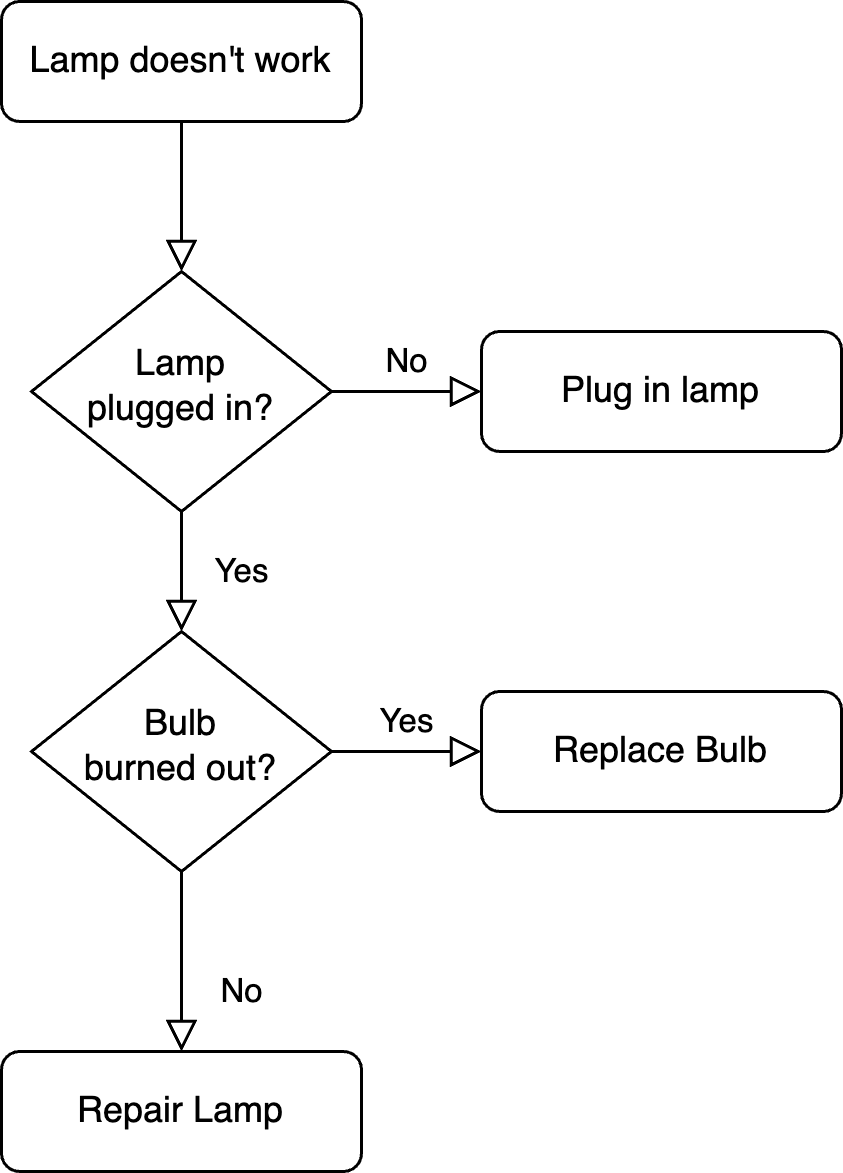

The diagram above was exported from draw.io. Its source (the exported page's mxGraphModel, read from the mxfile embedded in the PNG):
<mxGraphModel dx="1114" dy="724" grid="1" gridSize="10" guides="1" tooltips="1" connect="1" arrows="1" fold="1" page="1" pageScale="1" pageWidth="827" pageHeight="1169" math="0" shadow="0">
  <root>
    <mxCell id="WIyWlLk6GJQsqaUBKTNV-0" />
    <mxCell id="WIyWlLk6GJQsqaUBKTNV-1" parent="WIyWlLk6GJQsqaUBKTNV-0" />
    <mxCell id="WIyWlLk6GJQsqaUBKTNV-2" value="" style="rounded=0;html=1;jettySize=auto;orthogonalLoop=1;fontSize=11;endArrow=block;endFill=0;endSize=8;strokeWidth=1;shadow=0;labelBackgroundColor=none;edgeStyle=orthogonalEdgeStyle;" parent="WIyWlLk6GJQsqaUBKTNV-1" source="WIyWlLk6GJQsqaUBKTNV-3" target="WIyWlLk6GJQsqaUBKTNV-6" edge="1">
      <mxGeometry relative="1" as="geometry" />
    </mxCell>
    <mxCell id="WIyWlLk6GJQsqaUBKTNV-3" value="Lamp doesn't work" style="rounded=1;whiteSpace=wrap;html=1;fontSize=12;glass=0;strokeWidth=1;shadow=0;" parent="WIyWlLk6GJQsqaUBKTNV-1" vertex="1">
      <mxGeometry x="160" y="80" width="120" height="40" as="geometry" />
    </mxCell>
    <mxCell id="WIyWlLk6GJQsqaUBKTNV-4" value="Yes" style="rounded=0;html=1;jettySize=auto;orthogonalLoop=1;fontSize=11;endArrow=block;endFill=0;endSize=8;strokeWidth=1;shadow=0;labelBackgroundColor=none;edgeStyle=orthogonalEdgeStyle;" parent="WIyWlLk6GJQsqaUBKTNV-1" source="WIyWlLk6GJQsqaUBKTNV-6" target="WIyWlLk6GJQsqaUBKTNV-10" edge="1">
      <mxGeometry y="20" relative="1" as="geometry">
        <mxPoint as="offset" />
      </mxGeometry>
    </mxCell>
    <mxCell id="WIyWlLk6GJQsqaUBKTNV-5" value="No" style="edgeStyle=orthogonalEdgeStyle;rounded=0;html=1;jettySize=auto;orthogonalLoop=1;fontSize=11;endArrow=block;endFill=0;endSize=8;strokeWidth=1;shadow=0;labelBackgroundColor=none;" parent="WIyWlLk6GJQsqaUBKTNV-1" source="WIyWlLk6GJQsqaUBKTNV-6" target="WIyWlLk6GJQsqaUBKTNV-7" edge="1">
      <mxGeometry y="10" relative="1" as="geometry">
        <mxPoint as="offset" />
      </mxGeometry>
    </mxCell>
    <mxCell id="WIyWlLk6GJQsqaUBKTNV-6" value="Lamp&lt;br&gt;plugged in?" style="rhombus;whiteSpace=wrap;html=1;shadow=0;fontFamily=Helvetica;fontSize=12;align=center;strokeWidth=1;spacing=6;spacingTop=-4;" parent="WIyWlLk6GJQsqaUBKTNV-1" vertex="1">
      <mxGeometry x="170" y="170" width="100" height="80" as="geometry" />
    </mxCell>
    <mxCell id="WIyWlLk6GJQsqaUBKTNV-7" value="Plug in lamp" style="rounded=1;whiteSpace=wrap;html=1;fontSize=12;glass=0;strokeWidth=1;shadow=0;" parent="WIyWlLk6GJQsqaUBKTNV-1" vertex="1">
      <mxGeometry x="320" y="190" width="120" height="40" as="geometry" />
    </mxCell>
    <mxCell id="WIyWlLk6GJQsqaUBKTNV-8" value="No" style="rounded=0;html=1;jettySize=auto;orthogonalLoop=1;fontSize=11;endArrow=block;endFill=0;endSize=8;strokeWidth=1;shadow=0;labelBackgroundColor=none;edgeStyle=orthogonalEdgeStyle;" parent="WIyWlLk6GJQsqaUBKTNV-1" source="WIyWlLk6GJQsqaUBKTNV-10" target="WIyWlLk6GJQsqaUBKTNV-11" edge="1">
      <mxGeometry x="0.3333" y="20" relative="1" as="geometry">
        <mxPoint as="offset" />
      </mxGeometry>
    </mxCell>
    <mxCell id="WIyWlLk6GJQsqaUBKTNV-9" value="Yes" style="edgeStyle=orthogonalEdgeStyle;rounded=0;html=1;jettySize=auto;orthogonalLoop=1;fontSize=11;endArrow=block;endFill=0;endSize=8;strokeWidth=1;shadow=0;labelBackgroundColor=none;" parent="WIyWlLk6GJQsqaUBKTNV-1" source="WIyWlLk6GJQsqaUBKTNV-10" target="WIyWlLk6GJQsqaUBKTNV-12" edge="1">
      <mxGeometry y="10" relative="1" as="geometry">
        <mxPoint as="offset" />
      </mxGeometry>
    </mxCell>
    <mxCell id="WIyWlLk6GJQsqaUBKTNV-10" value="Bulb&lt;br&gt;burned out?" style="rhombus;whiteSpace=wrap;html=1;shadow=0;fontFamily=Helvetica;fontSize=12;align=center;strokeWidth=1;spacing=6;spacingTop=-4;" parent="WIyWlLk6GJQsqaUBKTNV-1" vertex="1">
      <mxGeometry x="170" y="290" width="100" height="80" as="geometry" />
    </mxCell>
    <mxCell id="WIyWlLk6GJQsqaUBKTNV-11" value="Repair Lamp" style="rounded=1;whiteSpace=wrap;html=1;fontSize=12;glass=0;strokeWidth=1;shadow=0;" parent="WIyWlLk6GJQsqaUBKTNV-1" vertex="1">
      <mxGeometry x="160" y="430" width="120" height="40" as="geometry" />
    </mxCell>
    <mxCell id="WIyWlLk6GJQsqaUBKTNV-12" value="Replace Bulb" style="rounded=1;whiteSpace=wrap;html=1;fontSize=12;glass=0;strokeWidth=1;shadow=0;" parent="WIyWlLk6GJQsqaUBKTNV-1" vertex="1">
      <mxGeometry x="320" y="310" width="120" height="40" as="geometry" />
    </mxCell>
  </root>
</mxGraphModel>